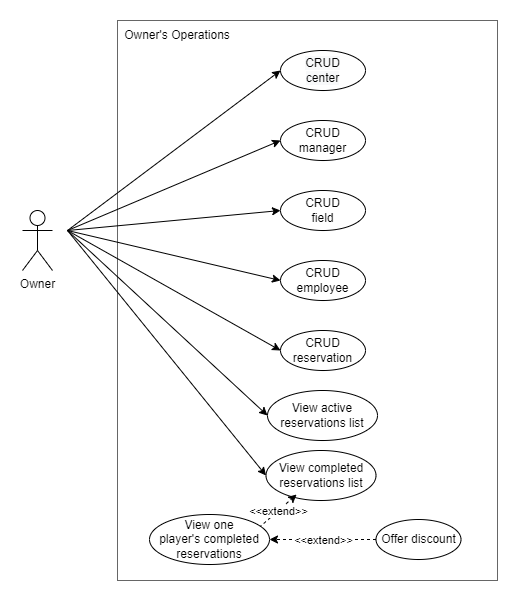

The diagram above was exported from draw.io. Its source (the exported page's mxGraphModel, read from the mxfile embedded in the PNG):
<mxGraphModel dx="1635" dy="838" grid="1" gridSize="10" guides="1" tooltips="1" connect="1" arrows="1" fold="1" page="1" pageScale="1" pageWidth="850" pageHeight="1100" math="0" shadow="0">
  <root>
    <mxCell id="0" />
    <mxCell id="1" parent="0" />
    <mxCell id="Vm6I8BeGTgGNEVn2PoCU-1" value="" style="rounded=0;whiteSpace=wrap;html=1;fillColor=none;fontColor=#333333;strokeColor=#666666;gradientColor=none;" parent="1" vertex="1">
      <mxGeometry x="235" y="110" width="380" height="560" as="geometry" />
    </mxCell>
    <mxCell id="KYH52n3cUDKCi8XtZwXN-2" value="Owner's Operations" style="text;html=1;strokeColor=none;fillColor=none;align=center;verticalAlign=middle;whiteSpace=wrap;rounded=0;" parent="1" vertex="1">
      <mxGeometry x="235" y="110" width="120" height="30" as="geometry" />
    </mxCell>
    <mxCell id="Vm6I8BeGTgGNEVn2PoCU-6" value="Owner" style="shape=umlActor;verticalLabelPosition=bottom;verticalAlign=top;html=1;outlineConnect=0;" parent="1" vertex="1">
      <mxGeometry x="140" y="300" width="30" height="60" as="geometry" />
    </mxCell>
    <mxCell id="Vm6I8BeGTgGNEVn2PoCU-7" value="CRUD reservation" style="ellipse;whiteSpace=wrap;html=1;" parent="1" vertex="1">
      <mxGeometry x="398" y="420" width="85" height="40" as="geometry" />
    </mxCell>
    <mxCell id="Vm6I8BeGTgGNEVn2PoCU-8" value="" style="endArrow=classic;html=1;rounded=0;exitX=1;exitY=0.3333333333333333;exitDx=0;exitDy=0;exitPerimeter=0;entryX=0;entryY=0.5;entryDx=0;entryDy=0;" parent="1" target="Vm6I8BeGTgGNEVn2PoCU-7" edge="1">
      <mxGeometry width="50" height="50" relative="1" as="geometry">
        <mxPoint x="185" y="320" as="sourcePoint" />
        <mxPoint x="398" y="133" as="targetPoint" />
      </mxGeometry>
    </mxCell>
    <mxCell id="Vm6I8BeGTgGNEVn2PoCU-9" value="" style="endArrow=classic;html=1;rounded=0;entryX=0;entryY=0.5;entryDx=0;entryDy=0;exitX=1;exitY=0.3333333333333333;exitDx=0;exitDy=0;exitPerimeter=0;" parent="1" target="Vm6I8BeGTgGNEVn2PoCU-10" edge="1">
      <mxGeometry width="50" height="50" relative="1" as="geometry">
        <mxPoint x="185" y="320" as="sourcePoint" />
        <mxPoint x="352.5" y="375" as="targetPoint" />
      </mxGeometry>
    </mxCell>
    <mxCell id="Vm6I8BeGTgGNEVn2PoCU-10" value="&lt;span style=&quot;color: rgb(0 , 0 , 0) ; font-family: &amp;#34;helvetica&amp;#34; ; font-size: 12px ; font-style: normal ; font-weight: 400 ; letter-spacing: normal ; text-align: center ; text-indent: 0px ; text-transform: none ; word-spacing: 0px ; background-color: rgb(248 , 249 , 250) ; display: inline ; float: none&quot;&gt;CRUD&lt;br&gt;center&lt;/span&gt;" style="ellipse;whiteSpace=wrap;html=1;" parent="1" vertex="1">
      <mxGeometry x="398" y="140" width="85" height="40" as="geometry" />
    </mxCell>
    <mxCell id="Vm6I8BeGTgGNEVn2PoCU-11" value="" style="endArrow=classic;html=1;rounded=0;entryX=0;entryY=0.5;entryDx=0;entryDy=0;exitX=1;exitY=0.3333333333333333;exitDx=0;exitDy=0;exitPerimeter=0;" parent="1" target="Vm6I8BeGTgGNEVn2PoCU-12" edge="1">
      <mxGeometry width="50" height="50" relative="1" as="geometry">
        <mxPoint x="185" y="320" as="sourcePoint" />
        <mxPoint x="352.5" y="420" as="targetPoint" />
      </mxGeometry>
    </mxCell>
    <mxCell id="Vm6I8BeGTgGNEVn2PoCU-12" value="CRUD manager" style="ellipse;whiteSpace=wrap;html=1;" parent="1" vertex="1">
      <mxGeometry x="398" y="210" width="85" height="40" as="geometry" />
    </mxCell>
    <mxCell id="Vm6I8BeGTgGNEVn2PoCU-13" value="" style="endArrow=classic;html=1;rounded=0;entryX=0;entryY=0.5;entryDx=0;entryDy=0;exitX=1;exitY=0.3333333333333333;exitDx=0;exitDy=0;exitPerimeter=0;" parent="1" target="Vm6I8BeGTgGNEVn2PoCU-14" edge="1">
      <mxGeometry width="50" height="50" relative="1" as="geometry">
        <mxPoint x="185" y="320" as="sourcePoint" />
        <mxPoint x="342.5" y="425" as="targetPoint" />
      </mxGeometry>
    </mxCell>
    <mxCell id="Vm6I8BeGTgGNEVn2PoCU-14" value="CRUD&lt;br&gt;field" style="ellipse;whiteSpace=wrap;html=1;" parent="1" vertex="1">
      <mxGeometry x="398" y="280" width="85" height="40" as="geometry" />
    </mxCell>
    <mxCell id="Vm6I8BeGTgGNEVn2PoCU-15" value="" style="endArrow=classic;html=1;rounded=0;entryX=0;entryY=0.5;entryDx=0;entryDy=0;exitX=1;exitY=0.3333333333333333;exitDx=0;exitDy=0;exitPerimeter=0;" parent="1" target="Vm6I8BeGTgGNEVn2PoCU-16" edge="1">
      <mxGeometry width="50" height="50" relative="1" as="geometry">
        <mxPoint x="185" y="320" as="sourcePoint" />
        <mxPoint x="342.5" y="470" as="targetPoint" />
      </mxGeometry>
    </mxCell>
    <mxCell id="Vm6I8BeGTgGNEVn2PoCU-16" value="CRUD employee" style="ellipse;whiteSpace=wrap;html=1;" parent="1" vertex="1">
      <mxGeometry x="398" y="350" width="85" height="40" as="geometry" />
    </mxCell>
    <mxCell id="Vm6I8BeGTgGNEVn2PoCU-19" value="View active reservations list" style="ellipse;whiteSpace=wrap;html=1;" parent="1" vertex="1">
      <mxGeometry x="385" y="480" width="110" height="50" as="geometry" />
    </mxCell>
    <mxCell id="Vm6I8BeGTgGNEVn2PoCU-20" value="" style="endArrow=classic;html=1;rounded=0;exitX=1;exitY=0.3333333333333333;exitDx=0;exitDy=0;exitPerimeter=0;entryX=0;entryY=0.5;entryDx=0;entryDy=0;" parent="1" target="Vm6I8BeGTgGNEVn2PoCU-19" edge="1">
      <mxGeometry width="50" height="50" relative="1" as="geometry">
        <mxPoint x="185" y="320" as="sourcePoint" />
        <mxPoint x="483" y="484" as="targetPoint" />
      </mxGeometry>
    </mxCell>
    <mxCell id="Vm6I8BeGTgGNEVn2PoCU-23" value="View completed reservations list" style="ellipse;whiteSpace=wrap;html=1;" parent="1" vertex="1">
      <mxGeometry x="383.5" y="540" width="110" height="50" as="geometry" />
    </mxCell>
    <mxCell id="Vm6I8BeGTgGNEVn2PoCU-24" value="" style="endArrow=classic;html=1;rounded=0;exitX=1;exitY=0.3333333333333333;exitDx=0;exitDy=0;exitPerimeter=0;entryX=0;entryY=0.5;entryDx=0;entryDy=0;" parent="1" target="Vm6I8BeGTgGNEVn2PoCU-23" edge="1">
      <mxGeometry width="50" height="50" relative="1" as="geometry">
        <mxPoint x="185" y="320" as="sourcePoint" />
        <mxPoint x="481.5" y="541" as="targetPoint" />
      </mxGeometry>
    </mxCell>
    <mxCell id="Vm6I8BeGTgGNEVn2PoCU-26" value="" style="endArrow=classic;html=1;rounded=0;dashed=1;entryX=0.278;entryY=0.88;entryDx=0;entryDy=0;exitX=0.914;exitY=0.26;exitDx=0;exitDy=0;exitPerimeter=0;entryPerimeter=0;" parent="1" source="Vm6I8BeGTgGNEVn2PoCU-28" target="Vm6I8BeGTgGNEVn2PoCU-23" edge="1">
      <mxGeometry relative="1" as="geometry">
        <mxPoint x="575" y="674" as="sourcePoint" />
        <mxPoint x="466.01" y="412" as="targetPoint" />
      </mxGeometry>
    </mxCell>
    <mxCell id="Vm6I8BeGTgGNEVn2PoCU-27" value="&amp;lt;&amp;lt;extend&amp;gt;&amp;gt;" style="edgeLabel;resizable=0;html=1;align=center;verticalAlign=middle;" parent="Vm6I8BeGTgGNEVn2PoCU-26" connectable="0" vertex="1">
      <mxGeometry relative="1" as="geometry" />
    </mxCell>
    <mxCell id="Vm6I8BeGTgGNEVn2PoCU-28" value="View one&lt;br&gt;player's completed reservations" style="ellipse;whiteSpace=wrap;html=1;" parent="1" vertex="1">
      <mxGeometry x="267" y="604" width="120" height="50" as="geometry" />
    </mxCell>
    <mxCell id="Vm6I8BeGTgGNEVn2PoCU-29" value="" style="endArrow=classic;html=1;rounded=0;dashed=1;entryX=1;entryY=0.5;entryDx=0;entryDy=0;exitX=0;exitY=0.5;exitDx=0;exitDy=0;" parent="1" source="Vm6I8BeGTgGNEVn2PoCU-31" target="Vm6I8BeGTgGNEVn2PoCU-28" edge="1">
      <mxGeometry relative="1" as="geometry">
        <mxPoint x="791" y="674" as="sourcePoint" />
        <mxPoint x="405" y="623" as="targetPoint" />
      </mxGeometry>
    </mxCell>
    <mxCell id="Vm6I8BeGTgGNEVn2PoCU-30" value="&amp;lt;&amp;lt;extend&amp;gt;&amp;gt;" style="edgeLabel;resizable=0;html=1;align=center;verticalAlign=middle;" parent="Vm6I8BeGTgGNEVn2PoCU-29" connectable="0" vertex="1">
      <mxGeometry relative="1" as="geometry" />
    </mxCell>
    <mxCell id="Vm6I8BeGTgGNEVn2PoCU-31" value="Offer discount" style="ellipse;whiteSpace=wrap;html=1;" parent="1" vertex="1">
      <mxGeometry x="493.5" y="609" width="85" height="40" as="geometry" />
    </mxCell>
  </root>
</mxGraphModel>